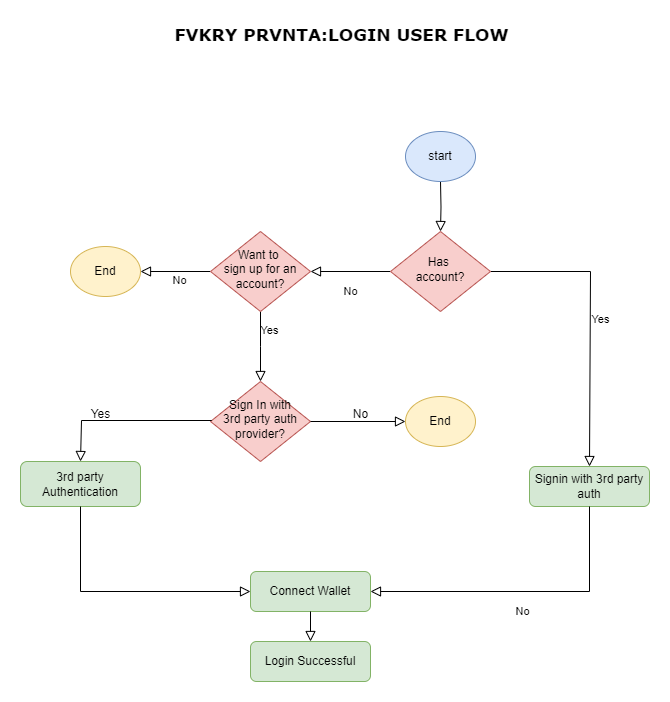

The diagram above was exported from draw.io. Its source (the exported page's mxGraphModel, read from the mxfile embedded in the PNG):
<mxGraphModel dx="880" dy="532" grid="1" gridSize="10" guides="1" tooltips="1" connect="1" arrows="1" fold="1" page="1" pageScale="1" pageWidth="1169" pageHeight="827" math="0" shadow="0">
  <root>
    <mxCell id="WIyWlLk6GJQsqaUBKTNV-0" />
    <mxCell id="WIyWlLk6GJQsqaUBKTNV-1" parent="WIyWlLk6GJQsqaUBKTNV-0" />
    <mxCell id="WIyWlLk6GJQsqaUBKTNV-2" value="" style="rounded=0;html=1;jettySize=auto;orthogonalLoop=1;fontSize=11;endArrow=block;endFill=0;endSize=8;strokeWidth=1;shadow=0;labelBackgroundColor=none;edgeStyle=orthogonalEdgeStyle;" parent="WIyWlLk6GJQsqaUBKTNV-1" target="WIyWlLk6GJQsqaUBKTNV-6" edge="1">
      <mxGeometry relative="1" as="geometry">
        <mxPoint x="684" y="211" as="sourcePoint" />
      </mxGeometry>
    </mxCell>
    <mxCell id="WIyWlLk6GJQsqaUBKTNV-4" value="No" style="rounded=0;html=1;jettySize=auto;orthogonalLoop=1;fontSize=11;endArrow=block;endFill=0;endSize=8;strokeWidth=1;shadow=0;labelBackgroundColor=none;edgeStyle=orthogonalEdgeStyle;" parent="WIyWlLk6GJQsqaUBKTNV-1" source="WIyWlLk6GJQsqaUBKTNV-6" target="WIyWlLk6GJQsqaUBKTNV-10" edge="1">
      <mxGeometry y="20" relative="1" as="geometry">
        <mxPoint as="offset" />
      </mxGeometry>
    </mxCell>
    <mxCell id="WIyWlLk6GJQsqaUBKTNV-5" value="Yes" style="edgeStyle=orthogonalEdgeStyle;rounded=0;html=1;jettySize=auto;orthogonalLoop=1;fontSize=11;endArrow=block;endFill=0;endSize=8;strokeWidth=1;shadow=0;labelBackgroundColor=none;entryX=0.5;entryY=0;entryDx=0;entryDy=0;" parent="WIyWlLk6GJQsqaUBKTNV-1" source="WIyWlLk6GJQsqaUBKTNV-6" target="DcBd_A6QpINqjCxDxNMW-2" edge="1">
      <mxGeometry y="10" relative="1" as="geometry">
        <mxPoint as="offset" />
        <mxPoint x="833" y="470" as="targetPoint" />
        <Array as="points">
          <mxPoint x="834" y="301" />
        </Array>
      </mxGeometry>
    </mxCell>
    <mxCell id="WIyWlLk6GJQsqaUBKTNV-6" value="Has&amp;nbsp;&lt;div&gt;account?&lt;/div&gt;" style="rhombus;whiteSpace=wrap;html=1;shadow=0;fontFamily=Helvetica;fontSize=12;align=center;strokeWidth=1;spacing=6;spacingTop=-4;fillColor=#f8cecc;strokeColor=#b85450;" parent="WIyWlLk6GJQsqaUBKTNV-1" vertex="1">
      <mxGeometry x="634" y="261" width="100" height="80" as="geometry" />
    </mxCell>
    <mxCell id="WIyWlLk6GJQsqaUBKTNV-8" value="No" style="rounded=0;html=1;jettySize=auto;orthogonalLoop=1;fontSize=11;endArrow=block;endFill=0;endSize=8;strokeWidth=1;shadow=0;labelBackgroundColor=none;edgeStyle=orthogonalEdgeStyle;" parent="WIyWlLk6GJQsqaUBKTNV-1" source="WIyWlLk6GJQsqaUBKTNV-10" edge="1">
      <mxGeometry x="-0.1143" y="9" relative="1" as="geometry">
        <mxPoint as="offset" />
        <mxPoint x="384" y="301" as="targetPoint" />
      </mxGeometry>
    </mxCell>
    <mxCell id="WIyWlLk6GJQsqaUBKTNV-9" value="Yes" style="edgeStyle=orthogonalEdgeStyle;rounded=0;html=1;jettySize=auto;orthogonalLoop=1;fontSize=11;endArrow=block;endFill=0;endSize=8;strokeWidth=1;shadow=0;labelBackgroundColor=none;" parent="WIyWlLk6GJQsqaUBKTNV-1" source="WIyWlLk6GJQsqaUBKTNV-10" edge="1">
      <mxGeometry x="-0.461" y="9" relative="1" as="geometry">
        <mxPoint as="offset" />
        <mxPoint x="504" y="411" as="targetPoint" />
      </mxGeometry>
    </mxCell>
    <mxCell id="WIyWlLk6GJQsqaUBKTNV-10" value="Want to&amp;nbsp;&lt;div&gt;sign up for an account?&lt;/div&gt;" style="rhombus;whiteSpace=wrap;html=1;shadow=0;fontFamily=Helvetica;fontSize=12;align=center;strokeWidth=1;spacing=6;spacingTop=-4;fillColor=#f8cecc;strokeColor=#b85450;" parent="WIyWlLk6GJQsqaUBKTNV-1" vertex="1">
      <mxGeometry x="454" y="261" width="100" height="80" as="geometry" />
    </mxCell>
    <mxCell id="z6qfNDeWPb6F6qPDadVz-0" value="start" style="ellipse;whiteSpace=wrap;html=1;fillColor=#dae8fc;strokeColor=#6c8ebf;" parent="WIyWlLk6GJQsqaUBKTNV-1" vertex="1">
      <mxGeometry x="649" y="161" width="70" height="50" as="geometry" />
    </mxCell>
    <mxCell id="z6qfNDeWPb6F6qPDadVz-1" value="End" style="ellipse;whiteSpace=wrap;html=1;fillColor=#fff2cc;strokeColor=#d6b656;" parent="WIyWlLk6GJQsqaUBKTNV-1" vertex="1">
      <mxGeometry x="649" y="426" width="70" height="50" as="geometry" />
    </mxCell>
    <mxCell id="z6qfNDeWPb6F6qPDadVz-3" value="Sign In with&lt;div&gt;3rd party auth provider?&lt;/div&gt;" style="rhombus;whiteSpace=wrap;html=1;shadow=0;fontFamily=Helvetica;fontSize=12;align=center;strokeWidth=1;spacing=6;spacingTop=-4;fillColor=#f8cecc;strokeColor=#b85450;" parent="WIyWlLk6GJQsqaUBKTNV-1" vertex="1">
      <mxGeometry x="454" y="411" width="100" height="80" as="geometry" />
    </mxCell>
    <mxCell id="z6qfNDeWPb6F6qPDadVz-4" value="No" style="text;html=1;align=center;verticalAlign=middle;resizable=0;points=[];autosize=1;strokeColor=none;fillColor=none;" parent="WIyWlLk6GJQsqaUBKTNV-1" vertex="1">
      <mxGeometry x="584" y="429" width="40" height="30" as="geometry" />
    </mxCell>
    <mxCell id="z6qfNDeWPb6F6qPDadVz-5" value="" style="rounded=0;html=1;jettySize=auto;orthogonalLoop=1;fontSize=11;endArrow=block;endFill=0;endSize=8;strokeWidth=1;shadow=0;labelBackgroundColor=none;edgeStyle=orthogonalEdgeStyle;exitX=1;exitY=0.5;exitDx=0;exitDy=0;entryX=0;entryY=0.5;entryDx=0;entryDy=0;" parent="WIyWlLk6GJQsqaUBKTNV-1" source="z6qfNDeWPb6F6qPDadVz-3" target="z6qfNDeWPb6F6qPDadVz-1" edge="1">
      <mxGeometry x="0.3333" y="20" relative="1" as="geometry">
        <mxPoint as="offset" />
        <mxPoint x="604" y="411" as="sourcePoint" />
        <mxPoint x="494" y="411" as="targetPoint" />
      </mxGeometry>
    </mxCell>
    <mxCell id="z6qfNDeWPb6F6qPDadVz-6" value="3rd party&lt;div&gt;Authentication&lt;/div&gt;" style="rounded=1;whiteSpace=wrap;html=1;fillColor=#d5e8d4;strokeColor=#82b366;" parent="WIyWlLk6GJQsqaUBKTNV-1" vertex="1">
      <mxGeometry x="264" y="491" width="120" height="45" as="geometry" />
    </mxCell>
    <mxCell id="z6qfNDeWPb6F6qPDadVz-7" value="" style="rounded=0;html=1;jettySize=auto;orthogonalLoop=1;fontSize=11;endArrow=block;endFill=0;endSize=8;strokeWidth=1;shadow=0;labelBackgroundColor=none;edgeStyle=orthogonalEdgeStyle;entryX=0.583;entryY=-0.089;entryDx=0;entryDy=0;entryPerimeter=0;" parent="WIyWlLk6GJQsqaUBKTNV-1" source="z6qfNDeWPb6F6qPDadVz-3" edge="1">
      <mxGeometry relative="1" as="geometry">
        <mxPoint x="454" y="450" as="sourcePoint" />
        <mxPoint x="324" y="490.995" as="targetPoint" />
        <Array as="points">
          <mxPoint x="325" y="450" />
        </Array>
      </mxGeometry>
    </mxCell>
    <mxCell id="z6qfNDeWPb6F6qPDadVz-8" value="Yes" style="text;html=1;align=center;verticalAlign=middle;resizable=0;points=[];autosize=1;strokeColor=none;fillColor=none;" parent="WIyWlLk6GJQsqaUBKTNV-1" vertex="1">
      <mxGeometry x="324" y="429" width="40" height="30" as="geometry" />
    </mxCell>
    <mxCell id="z6qfNDeWPb6F6qPDadVz-9" value="Connect Wallet" style="rounded=1;whiteSpace=wrap;html=1;fillColor=#d5e8d4;strokeColor=#82b366;" parent="WIyWlLk6GJQsqaUBKTNV-1" vertex="1">
      <mxGeometry x="494" y="601" width="120" height="40" as="geometry" />
    </mxCell>
    <mxCell id="z6qfNDeWPb6F6qPDadVz-11" value="" style="edgeStyle=orthogonalEdgeStyle;rounded=0;html=1;jettySize=auto;orthogonalLoop=1;fontSize=11;endArrow=block;endFill=0;endSize=8;strokeWidth=1;shadow=0;labelBackgroundColor=none;" parent="WIyWlLk6GJQsqaUBKTNV-1" edge="1">
      <mxGeometry y="10" relative="1" as="geometry">
        <mxPoint as="offset" />
        <mxPoint x="324" y="536" as="sourcePoint" />
        <mxPoint x="494" y="621" as="targetPoint" />
        <Array as="points">
          <mxPoint x="324.5" y="621" />
        </Array>
      </mxGeometry>
    </mxCell>
    <mxCell id="z6qfNDeWPb6F6qPDadVz-31" value="Login Successful" style="rounded=1;whiteSpace=wrap;html=1;fillColor=#d5e8d4;strokeColor=#82b366;" parent="WIyWlLk6GJQsqaUBKTNV-1" vertex="1">
      <mxGeometry x="494" y="671" width="120" height="40" as="geometry" />
    </mxCell>
    <mxCell id="z6qfNDeWPb6F6qPDadVz-33" value="" style="rounded=0;html=1;jettySize=auto;orthogonalLoop=1;fontSize=11;endArrow=block;endFill=0;endSize=8;strokeWidth=1;shadow=0;labelBackgroundColor=none;edgeStyle=orthogonalEdgeStyle;entryX=0.5;entryY=0;entryDx=0;entryDy=0;exitX=0.5;exitY=1;exitDx=0;exitDy=0;" parent="WIyWlLk6GJQsqaUBKTNV-1" source="z6qfNDeWPb6F6qPDadVz-9" target="z6qfNDeWPb6F6qPDadVz-31" edge="1">
      <mxGeometry relative="1" as="geometry">
        <mxPoint x="644" y="651" as="sourcePoint" />
        <mxPoint x="644" y="701" as="targetPoint" />
      </mxGeometry>
    </mxCell>
    <mxCell id="z6qfNDeWPb6F6qPDadVz-34" value="&lt;b&gt;&lt;font face=&quot;Verdana&quot; style=&quot;font-size: 17px;&quot;&gt;FVKRY PRVNTA:LOGIN USER FLOW&lt;/font&gt;&lt;/b&gt;" style="text;html=1;align=center;verticalAlign=middle;resizable=0;points=[];autosize=1;strokeColor=none;fillColor=none;" parent="WIyWlLk6GJQsqaUBKTNV-1" vertex="1">
      <mxGeometry x="405" y="50" width="360" height="30" as="geometry" />
    </mxCell>
    <mxCell id="DcBd_A6QpINqjCxDxNMW-0" value="End" style="ellipse;whiteSpace=wrap;html=1;fillColor=#fff2cc;strokeColor=#d6b656;" vertex="1" parent="WIyWlLk6GJQsqaUBKTNV-1">
      <mxGeometry x="314" y="276" width="70" height="50" as="geometry" />
    </mxCell>
    <mxCell id="DcBd_A6QpINqjCxDxNMW-2" value="Signin with 3rd party auth" style="rounded=1;whiteSpace=wrap;html=1;fillColor=#d5e8d4;strokeColor=#82b366;" vertex="1" parent="WIyWlLk6GJQsqaUBKTNV-1">
      <mxGeometry x="773" y="496" width="120" height="40" as="geometry" />
    </mxCell>
    <mxCell id="DcBd_A6QpINqjCxDxNMW-4" value="No" style="rounded=0;html=1;jettySize=auto;orthogonalLoop=1;fontSize=11;endArrow=block;endFill=0;endSize=8;strokeWidth=1;shadow=0;labelBackgroundColor=none;edgeStyle=orthogonalEdgeStyle;entryX=1;entryY=0.5;entryDx=0;entryDy=0;exitX=0.5;exitY=1;exitDx=0;exitDy=0;" edge="1" parent="WIyWlLk6GJQsqaUBKTNV-1" source="DcBd_A6QpINqjCxDxNMW-2" target="z6qfNDeWPb6F6qPDadVz-9">
      <mxGeometry y="20" relative="1" as="geometry">
        <mxPoint as="offset" />
        <mxPoint x="773" y="590" as="sourcePoint" />
        <mxPoint x="693" y="590" as="targetPoint" />
      </mxGeometry>
    </mxCell>
  </root>
</mxGraphModel>